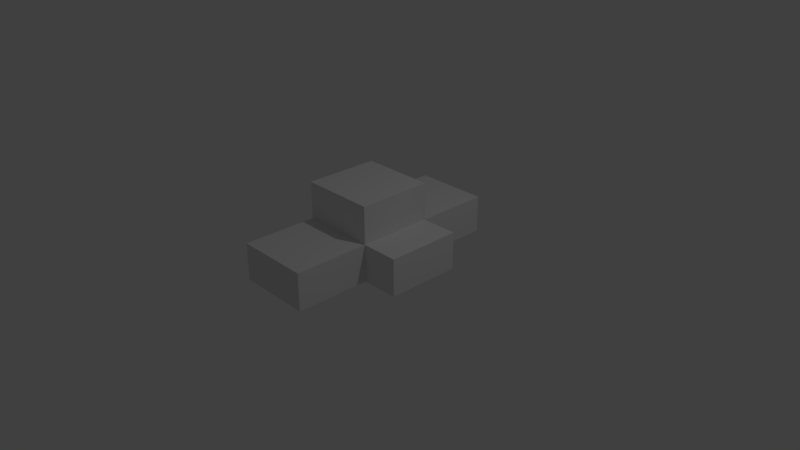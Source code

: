 # Source: Gable_Top.blend  (saved by Blender 2.79.0; exported with 4.5.12 LTS)
import bpy
from mathutils import Matrix  # noqa: F401  (used for matrix-valued properties, if any)

bpy.ops.wm.read_factory_settings(use_empty=True)
scene = bpy.context.scene
scene.name = 'Scene'

# ---- collections
col_collection_1 = bpy.data.collections.new('Collection 1'); scene.collection.children.link(col_collection_1)

# ---- materials (node trees are filled in below, after node groups)
mat_material = bpy.data.materials.new('Material')
mat_material.alpha_threshold = 0.0
mat_material.use_transparent_shadow = False
mat_material.roughness = 0.5
mat_material.line_color = (0.0, 0.0, 0.0, 1.0)

# ---- material node trees

# ---- world
world_world = bpy.data.worlds.new('World'); scene.world = world_world
world_world.color = (0.05088, 0.05088, 0.05088)
world_world.use_sun_shadow = False
world_world.sun_shadow_jitter_overblur = 0.0
world_world.cycles.sampling_method = 'MANUAL'

# ---- cameras
cam_camera = bpy.data.cameras.new('Camera')
cam_camera.clip_end = 100.0
cam_camera.lens = 35.0
cam_camera.sensor_width = 32.0
cam_camera.sensor_height = 18.0
cam_camera.ortho_scale = 7.314
cam_camera.dof.focus_distance = 0.0
cam_camera.dof.aperture_fstop = 128.0

# ---- lights
light_lamp = bpy.data.lights.new('Lamp', 'POINT')
light_lamp.transmission_factor = 0.0
light_lamp.cutoff_distance = 30.0
light_lamp.energy = 100.0
light_lamp.shadow_buffer_clip_start = 1.001
light_lamp.shadow_soft_size = 0.1
light_lamp.shadow_maximum_resolution = 0.006
light_lamp.use_absolute_resolution = True

# ---- meshes
me_cube = bpy.data.meshes.new('Cube')
me_cube.from_pydata([(0.5, 0.5, 0.0), (0.5, -0.5, 0.0), (-0.5, -0.5, 0.0), (-0.5, 0.5, 0.0), (0.5, 0.5, 0.5), (0.5, -0.5, 0.5), (-0.5, -0.5, 0.5), (-0.5, 0.5, 0.5), (0.5, -1.5, -2.98e-07), (-0.5, -1.5, -2.98e-07), (0.5, -1.5, 0.5), (-0.5, -1.5, 0.5), (0.5, 0.5, 1.0), (0.5, -0.5, 1.0), (-0.5, 0.5, 1.0), (-0.5, -0.5, 1.0), (1.0, 0.5, 8.941e-08), (1.0, -0.5, 8.941e-08), (1.0, 0.5, 0.5), (1.0, -0.5, 0.5), (0.5, 1.5, 3.576e-07), (-0.5, 1.5, 3.576e-07), (0.5, 1.5, 0.5), (-0.5, 1.5, 0.5)], [], [(0, 1, 2, 3), (6, 5, 13, 15), (4, 5, 19, 18), (2, 1, 8, 9), (2, 6, 7, 3), (0, 3, 21, 20), (8, 10, 11, 9), (5, 6, 11, 10), (6, 2, 9, 11), (1, 5, 10, 8), (12, 14, 15, 13), (5, 4, 12, 13), (7, 6, 15, 14), (4, 7, 14, 12), (16, 18, 19, 17), (5, 1, 17, 19), (0, 4, 18, 16), (1, 0, 16, 17), (22, 20, 21, 23), (4, 0, 20, 22), (7, 4, 22, 23), (3, 7, 23, 21)])
me_cube.materials.append(mat_material)
me_cube.use_remesh_preserve_volume = False
me_cube.use_remesh_preserve_attributes = False
me_cube.use_mirror_vertex_groups = False
me_cube.update()

# ---- objects
ob_cube = bpy.data.objects.new('Cube', me_cube)
ob_lamp = bpy.data.objects.new('Lamp', light_lamp)
ob_camera = bpy.data.objects.new('Camera', cam_camera)

# ---- transforms, parenting, visibility, modifiers, constraints
ob_cube.location = (0.0, 0.0, 0.0)
ob_cube.lock_rotations_4d = False
ob_cube.empty_display_type = 'ARROWS'
ob_cube.lineart.crease_threshold = 0.0
ob_lamp.location = (4.076, 1.005, 5.904)
ob_lamp.rotation_euler = (0.6503, 0.05522, 1.866)
ob_lamp.lock_rotations_4d = False
ob_lamp.empty_display_type = 'ARROWS'
ob_lamp.color = (0.0, 0.0, 0.0, 0.0)
ob_lamp.lineart.crease_threshold = 0.0
ob_camera.location = (7.481, -6.508, 5.344)
ob_camera.rotation_euler = (1.109, 0.0, 0.8149)
ob_camera.lock_rotations_4d = False
ob_camera.empty_display_type = 'ARROWS'
ob_camera.color = (0.0, 0.0, 0.0, 0.0)
ob_camera.display_type = 'WIRE'
ob_camera.lineart.crease_threshold = 0.0

# ---- collection membership
col_collection_1.objects.link(ob_cube)
col_collection_1.objects.link(ob_lamp)
col_collection_1.objects.link(ob_camera)

# ---- scene / render settings (as saved in the file)
scene.camera = ob_camera
scene.frame_start = 1; scene.frame_end = 250; scene.frame_set(1)
scene.render.engine = 'BLENDER_EEVEE_NEXT'
scene.render.resolution_percentage = 50
scene.render.dither_intensity = 0.0
scene.cycles.use_denoising = False
scene.cycles.samples = 128
scene.cycles.sampling_pattern = 'TABULATED_SOBOL'
scene.cycles.use_adaptive_sampling = False
scene.cycles.use_light_tree = False
scene.cycles.blur_glossy = 0.0
scene.cycles.sample_clamp_indirect = 0.0
scene.view_settings.view_transform = 'Standard'
bpy.context.view_layer.update()
